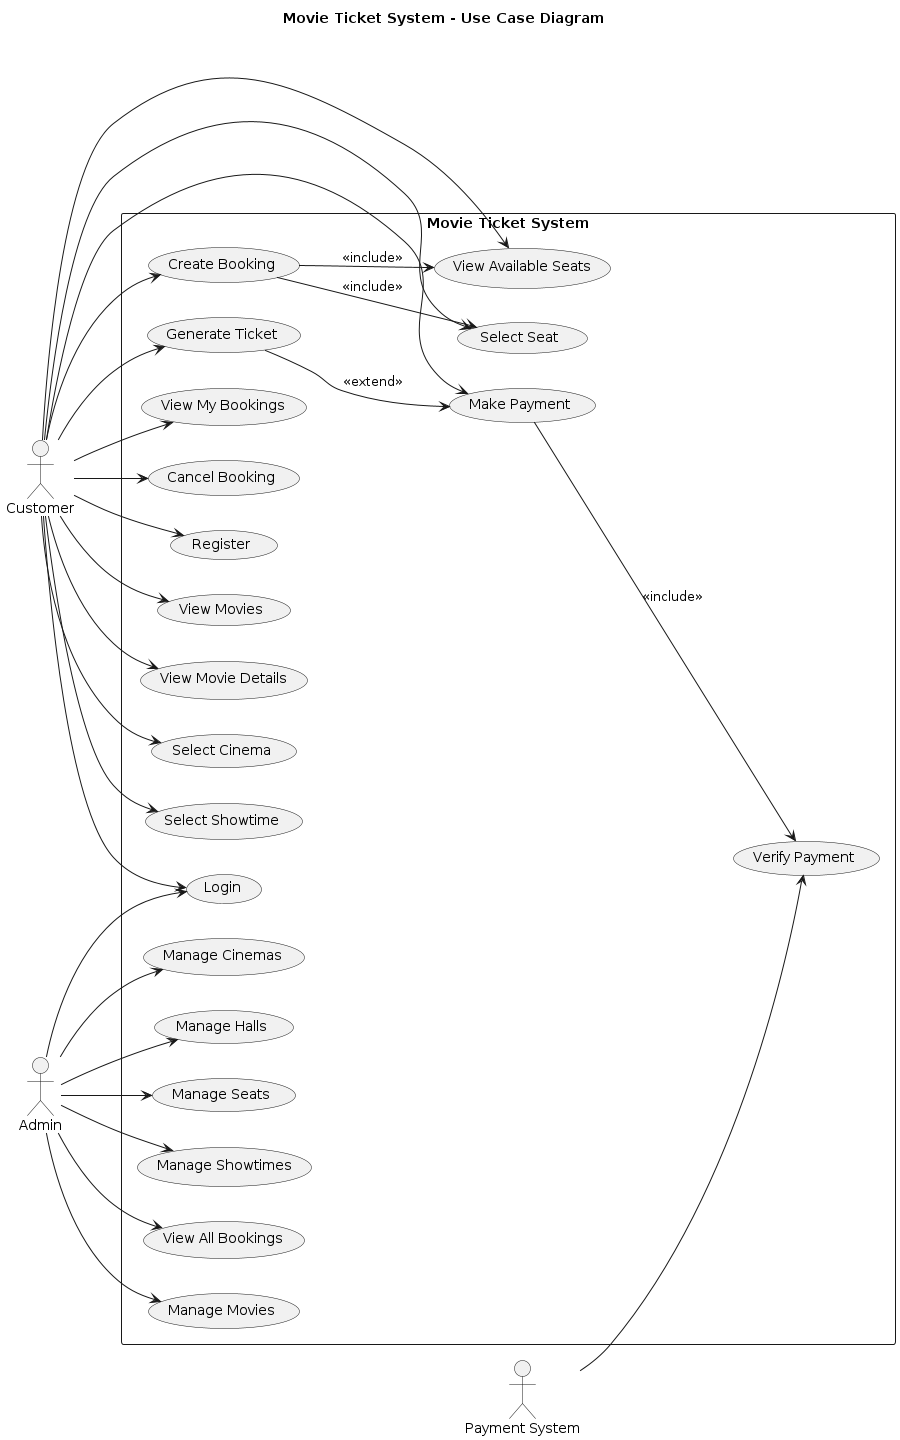

The diagram above was rendered by PlantUML. Its source (embedded in the PNG):
@startuml
title Movie Ticket System - Use Case Diagram

left to right direction

actor Customer
actor Admin
actor "Payment System" as PaymentSystem

rectangle "Movie Ticket System" {

  usecase "Register" as UC1
  usecase "Login" as UC2
  usecase "View Movies" as UC3
  usecase "View Movie Details" as UC4
  usecase "Select Cinema" as UC5
  usecase "Select Showtime" as UC6
  usecase "View Available Seats" as UC7
  usecase "Select Seat" as UC8
  usecase "Create Booking" as UC9
  usecase "Make Payment" as UC10
  usecase "Generate Ticket" as UC11
  usecase "View My Bookings" as UC12
  usecase "Cancel Booking" as UC13

  usecase "Manage Movies" as UC14
  usecase "Manage Cinemas" as UC15
  usecase "Manage Halls" as UC16
  usecase "Manage Seats" as UC17
  usecase "Manage Showtimes" as UC18
  usecase "View All Bookings" as UC19

  usecase "Verify Payment" as UC20
}

Customer --> UC1
Customer --> UC2
Customer --> UC3
Customer --> UC4
Customer --> UC5
Customer --> UC6
Customer --> UC7
Customer --> UC8
Customer --> UC9
Customer --> UC10
Customer --> UC11
Customer --> UC12
Customer --> UC13

Admin --> UC2
Admin --> UC14
Admin --> UC15
Admin --> UC16
Admin --> UC17
Admin --> UC18
Admin --> UC19

PaymentSystem --> UC20

UC9 --> UC7 : <<include>>
UC9 --> UC8 : <<include>>
UC10 --> UC20 : <<include>>
UC11 --> UC10 : <<extend>>
@enduml